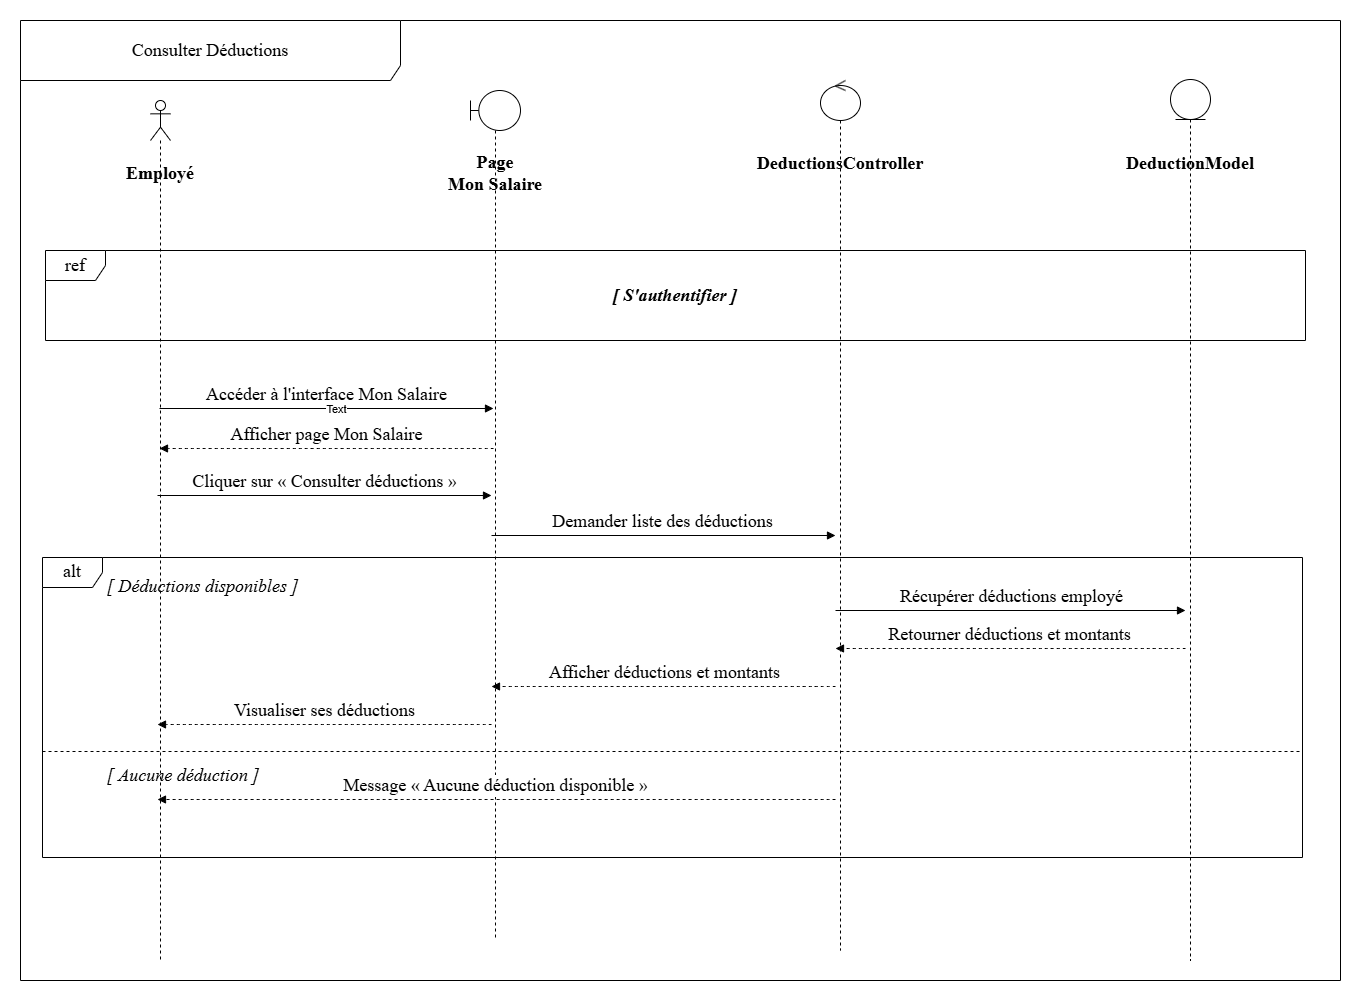

The diagram above was exported from draw.io. Its source (the exported page's mxGraphModel, read from the mxfile embedded in the PNG):
<mxGraphModel dx="1827" dy="2151" grid="1" gridSize="10" guides="1" tooltips="1" connect="1" arrows="1" fold="1" page="1" pageScale="1" pageWidth="1169" pageHeight="827" math="0" shadow="0">
  <root>
    <mxCell id="0" />
    <mxCell id="1" parent="0" />
    <mxCell id="2" parent="1" style="shape=umlLifeline;perimeter=lifelinePerimeter;whiteSpace=wrap;html=1;container=1;dropTarget=0;collapsible=0;recursiveResize=0;outlineConnect=0;portConstraint=eastwest;newEdgeStyle={&quot;curved&quot;:0,&quot;rounded&quot;:0};participant=umlActor;fontSize=18;fontFamily=Times New Roman;" value="" vertex="1">
      <mxGeometry height="860" width="20" x="180" y="50" as="geometry" />
    </mxCell>
    <mxCell id="3" parent="1" style="shape=umlLifeline;perimeter=lifelinePerimeter;whiteSpace=wrap;html=1;container=1;dropTarget=0;collapsible=0;recursiveResize=0;outlineConnect=0;portConstraint=eastwest;newEdgeStyle={&quot;curved&quot;:0,&quot;rounded&quot;:0};participant=umlBoundary;fontSize=18;fontFamily=Times New Roman;" value="" vertex="1">
      <mxGeometry height="850" width="50" x="500" y="40" as="geometry" />
    </mxCell>
    <mxCell id="4" parent="1" style="shape=umlLifeline;perimeter=lifelinePerimeter;whiteSpace=wrap;html=1;container=1;dropTarget=0;collapsible=0;recursiveResize=0;outlineConnect=0;portConstraint=eastwest;newEdgeStyle={&quot;curved&quot;:0,&quot;rounded&quot;:0};participant=umlControl;fontSize=18;fontFamily=Times New Roman;" value="" vertex="1">
      <mxGeometry height="870" width="40" x="850" y="30" as="geometry" />
    </mxCell>
    <mxCell id="5" parent="1" style="shape=umlLifeline;perimeter=lifelinePerimeter;whiteSpace=wrap;html=1;container=1;dropTarget=0;collapsible=0;recursiveResize=0;outlineConnect=0;portConstraint=eastwest;newEdgeStyle={&quot;curved&quot;:0,&quot;rounded&quot;:0};participant=umlEntity;fontSize=18;fontFamily=Times New Roman;" value="" vertex="1">
      <mxGeometry height="881" width="40" x="1200" y="29" as="geometry" />
    </mxCell>
    <mxCell id="6" parent="1" style="text;html=1;whiteSpace=wrap;strokeColor=none;fillColor=none;align=center;verticalAlign=middle;rounded=0;fontSize=18;fontStyle=1;fontFamily=Times New Roman;" value="Employé" vertex="1">
      <mxGeometry height="25" width="130" x="125" y="110" as="geometry" />
    </mxCell>
    <mxCell id="7" parent="1" style="text;html=1;whiteSpace=wrap;strokeColor=none;fillColor=none;align=center;verticalAlign=middle;rounded=0;fontSize=18;fontStyle=1;fontFamily=Times New Roman;" value="Page&lt;div&gt;Mon Salaire&lt;/div&gt;" vertex="1">
      <mxGeometry height="25" width="200" x="425" y="110" as="geometry" />
    </mxCell>
    <mxCell id="8" parent="1" style="text;html=1;whiteSpace=wrap;strokeColor=none;fillColor=none;align=center;verticalAlign=middle;rounded=0;fontSize=18;fontStyle=1;fontFamily=Times New Roman;" value="DeductionsController" vertex="1">
      <mxGeometry height="25" width="160" x="790" y="100" as="geometry" />
    </mxCell>
    <mxCell id="9" parent="1" style="text;html=1;whiteSpace=wrap;strokeColor=none;fillColor=none;align=center;verticalAlign=middle;rounded=0;fontSize=18;fontStyle=1;fontFamily=Times New Roman;" value="DeductionModel" vertex="1">
      <mxGeometry height="25" width="130" x="1155" y="100" as="geometry" />
    </mxCell>
    <mxCell id="10" parent="1" style="shape=umlFrame;whiteSpace=wrap;html=1;pointerEvents=0;width=380;height=60;fontSize=18;fontFamily=Times New Roman;" value="Consulter Déductions" vertex="1">
      <mxGeometry height="960" width="1320" x="50" y="-30" as="geometry" />
    </mxCell>
    <mxCell id="11" parent="1" style="shape=umlFrame;whiteSpace=wrap;html=1;pointerEvents=0;fontSize=18;fontFamily=Times New Roman;" value="ref" vertex="1">
      <mxGeometry height="90" width="1260" x="75" y="200" as="geometry" />
    </mxCell>
    <mxCell id="12" parent="1" style="text;html=1;whiteSpace=wrap;strokeColor=none;fillColor=none;align=center;verticalAlign=middle;rounded=0;fontSize=18;fontStyle=3;fontFamily=Times New Roman;" value="[ S'authentifier ]" vertex="1">
      <mxGeometry height="30" width="200" x="605" y="230" as="geometry" />
    </mxCell>
    <mxCell id="13" edge="1" parent="1" style="html=1;verticalAlign=bottom;endArrow=block;curved=0;rounded=0;fontSize=18;fontFamily=Times New Roman;" value="Cliquer sur « Consulter déductions »">
      <mxGeometry relative="1" width="80" as="geometry">
        <mxPoint x="187" y="445" as="sourcePoint" />
        <mxPoint x="521" y="445" as="targetPoint" />
      </mxGeometry>
    </mxCell>
    <mxCell id="14" edge="1" parent="1" style="html=1;verticalAlign=bottom;endArrow=block;curved=0;rounded=0;fontSize=18;fontFamily=Times New Roman;" value="Demander liste des déductions">
      <mxGeometry relative="1" width="80" as="geometry">
        <mxPoint x="521" y="485" as="sourcePoint" />
        <mxPoint x="865" y="485" as="targetPoint" />
      </mxGeometry>
    </mxCell>
    <mxCell id="15" parent="1" style="shape=umlFrame;whiteSpace=wrap;html=1;pointerEvents=0;fontSize=18;fontFamily=Times New Roman;" value="alt" vertex="1">
      <mxGeometry height="300" width="1260" x="72" y="507" as="geometry" />
    </mxCell>
    <mxCell id="16" parent="1" style="text;html=1;whiteSpace=wrap;strokeColor=none;fillColor=none;align=left;verticalAlign=middle;rounded=0;fontSize=18;fontStyle=2;fontFamily=Times New Roman;" value="[ Déductions disponibles ]" vertex="1">
      <mxGeometry height="25" width="230" x="135" y="523" as="geometry" />
    </mxCell>
    <mxCell id="17" edge="1" parent="1" style="html=1;verticalAlign=bottom;endArrow=block;curved=0;rounded=0;fontSize=18;fontFamily=Times New Roman;" value="Récupérer déductions employé">
      <mxGeometry relative="1" width="80" as="geometry">
        <mxPoint x="865" y="560" as="sourcePoint" />
        <mxPoint x="1215" y="560" as="targetPoint" />
      </mxGeometry>
    </mxCell>
    <mxCell id="18" edge="1" parent="1" style="html=1;verticalAlign=bottom;endArrow=block;curved=1;rounded=0;dashed=1;fontSize=18;fontFamily=Times New Roman;" value="Retourner déductions et montants">
      <mxGeometry relative="1" width="80" as="geometry">
        <mxPoint x="1215" y="598" as="sourcePoint" />
        <mxPoint x="865" y="598" as="targetPoint" />
      </mxGeometry>
    </mxCell>
    <mxCell id="19" edge="1" parent="1" style="html=1;verticalAlign=bottom;endArrow=block;curved=1;rounded=0;dashed=1;fontSize=18;fontFamily=Times New Roman;" value="Afficher déductions et montants">
      <mxGeometry relative="1" width="80" as="geometry">
        <mxPoint x="865" y="636" as="sourcePoint" />
        <mxPoint x="521" y="636" as="targetPoint" />
      </mxGeometry>
    </mxCell>
    <mxCell id="20" edge="1" parent="1" style="html=1;verticalAlign=bottom;endArrow=block;curved=1;rounded=0;dashed=1;fontSize=18;fontFamily=Times New Roman;" value="Visualiser ses déductions">
      <mxGeometry relative="1" width="80" as="geometry">
        <mxPoint x="521" y="674" as="sourcePoint" />
        <mxPoint x="187" y="674" as="targetPoint" />
      </mxGeometry>
    </mxCell>
    <mxCell id="21" parent="1" style="line;strokeWidth=1;fillColor=none;align=left;verticalAlign=middle;spacingTop=-1;spacingLeft=3;spacingRight=3;rotatable=0;labelPosition=right;points=[];portConstraint=eastwest;strokeColor=inherit;dashed=1;fontSize=18;fontFamily=Times New Roman;" value="" vertex="1">
      <mxGeometry height="8" width="1260" x="72" y="697" as="geometry" />
    </mxCell>
    <mxCell id="22" parent="1" style="text;html=1;whiteSpace=wrap;strokeColor=none;fillColor=none;align=left;verticalAlign=middle;rounded=0;fontSize=18;fontStyle=2;fontFamily=Times New Roman;" value="[ Aucune déduction ]" vertex="1">
      <mxGeometry height="25" width="210" x="135" y="712" as="geometry" />
    </mxCell>
    <mxCell id="23" edge="1" parent="1" style="html=1;verticalAlign=bottom;endArrow=block;curved=1;rounded=0;dashed=1;fontSize=18;fontFamily=Times New Roman;" value="Message « Aucune déduction disponible »">
      <mxGeometry relative="1" width="80" as="geometry">
        <mxPoint x="865" y="749" as="sourcePoint" />
        <mxPoint x="187" y="749" as="targetPoint" />
      </mxGeometry>
    </mxCell>
    <mxCell id="24" edge="1" parent="1" style="html=1;verticalAlign=bottom;endArrow=block;curved=0;rounded=0;fontSize=18;fontFamily=Times New Roman;" value="Accéder à l'interface Mon Salaire">
      <mxGeometry relative="1" width="80" as="geometry">
        <mxPoint x="189" y="358" as="sourcePoint" />
        <mxPoint x="523" y="358" as="targetPoint" />
      </mxGeometry>
    </mxCell>
    <mxCell id="25" connectable="0" parent="24" style="edgeLabel;html=1;align=center;verticalAlign=middle;resizable=0;points=[];" value="Text" vertex="1">
      <mxGeometry relative="1" x="0.0532" as="geometry">
        <mxPoint as="offset" />
      </mxGeometry>
    </mxCell>
    <mxCell id="26" edge="1" parent="1" style="html=1;verticalAlign=bottom;endArrow=block;curved=1;rounded=0;dashed=1;fontSize=18;fontFamily=Times New Roman;" value="Afficher page Mon Salaire">
      <mxGeometry relative="1" width="80" as="geometry">
        <mxPoint x="523" y="398" as="sourcePoint" />
        <mxPoint x="189" y="398" as="targetPoint" />
      </mxGeometry>
    </mxCell>
  </root>
</mxGraphModel>